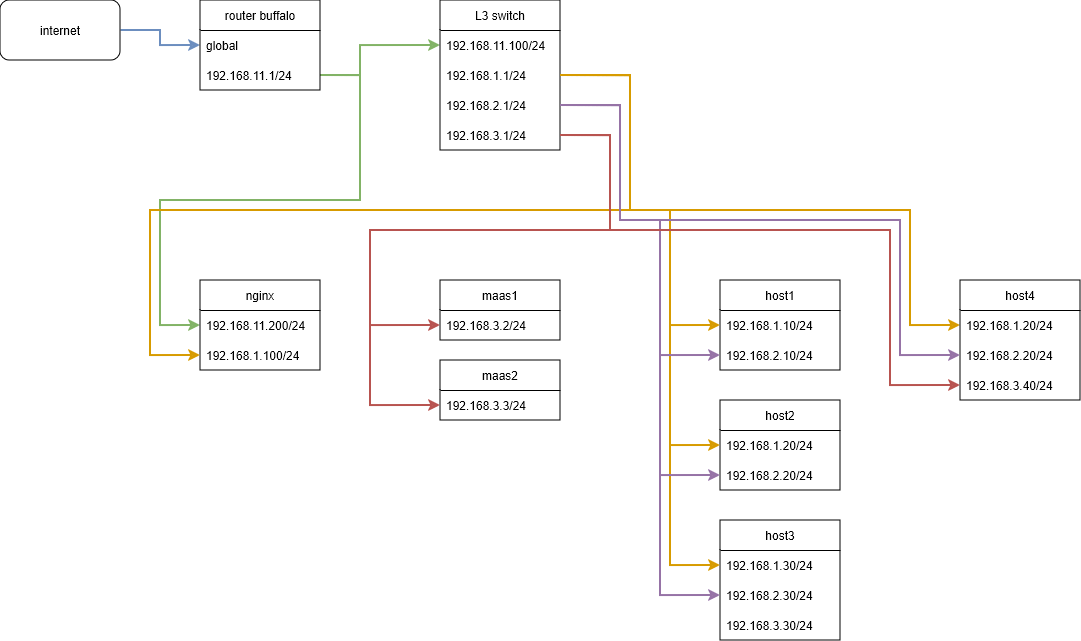

The diagram above was exported from draw.io. Its source (the exported page's mxGraphModel, read from the mxfile embedded in the PNG):
<mxGraphModel dx="1122" dy="736" grid="1" gridSize="10" guides="1" tooltips="1" connect="1" arrows="1" fold="1" page="1" pageScale="1" pageWidth="1169" pageHeight="827" math="0" shadow="0">
  <root>
    <mxCell id="0" />
    <mxCell id="1" parent="0" />
    <mxCell id="1T6NbWWzL2u75e14_KCt-26" style="edgeStyle=orthogonalEdgeStyle;rounded=0;orthogonalLoop=1;jettySize=auto;html=1;exitX=1;exitY=0.5;exitDx=0;exitDy=0;entryX=0;entryY=0.5;entryDx=0;entryDy=0;fillColor=#d5e8d4;strokeColor=#82b366;strokeWidth=2;" parent="1" source="1T6NbWWzL2u75e14_KCt-14" target="1T6NbWWzL2u75e14_KCt-22" edge="1">
      <mxGeometry relative="1" as="geometry">
        <Array as="points">
          <mxPoint x="400" y="115" />
          <mxPoint x="400" y="240" />
          <mxPoint x="200" y="240" />
          <mxPoint x="200" y="365" />
        </Array>
      </mxGeometry>
    </mxCell>
    <mxCell id="qbvVRUb-M5S-CC-kPav6-25" style="edgeStyle=orthogonalEdgeStyle;rounded=0;orthogonalLoop=1;jettySize=auto;html=1;exitX=1;exitY=0.5;exitDx=0;exitDy=0;entryX=0;entryY=0.5;entryDx=0;entryDy=0;fillColor=#ffe6cc;strokeColor=#d79b00;strokeWidth=2;jumpStyle=none;" edge="1" parent="1" source="1T6NbWWzL2u75e14_KCt-19" target="qbvVRUb-M5S-CC-kPav6-22">
      <mxGeometry relative="1" as="geometry">
        <Array as="points">
          <mxPoint x="670" y="115" />
          <mxPoint x="670" y="250" />
          <mxPoint x="950" y="250" />
          <mxPoint x="950" y="365" />
        </Array>
      </mxGeometry>
    </mxCell>
    <mxCell id="1T6NbWWzL2u75e14_KCt-20" style="edgeStyle=orthogonalEdgeStyle;rounded=0;orthogonalLoop=1;jettySize=auto;html=1;exitX=1;exitY=0.5;exitDx=0;exitDy=0;entryX=0;entryY=0.5;entryDx=0;entryDy=0;fillColor=#d5e8d4;strokeColor=#82b366;strokeWidth=2;" parent="1" source="1T6NbWWzL2u75e14_KCt-14" target="1T6NbWWzL2u75e14_KCt-18" edge="1">
      <mxGeometry relative="1" as="geometry">
        <Array as="points">
          <mxPoint x="400" y="115" />
          <mxPoint x="400" y="85" />
        </Array>
      </mxGeometry>
    </mxCell>
    <mxCell id="1T6NbWWzL2u75e14_KCt-16" style="edgeStyle=orthogonalEdgeStyle;rounded=0;orthogonalLoop=1;jettySize=auto;html=1;exitX=1;exitY=0.5;exitDx=0;exitDy=0;entryX=0;entryY=0.5;entryDx=0;entryDy=0;fillColor=#dae8fc;strokeColor=#6c8ebf;strokeWidth=2;" parent="1" source="ulEDD4WAJvHqVPRtPoEi-1" target="1T6NbWWzL2u75e14_KCt-13" edge="1">
      <mxGeometry relative="1" as="geometry" />
    </mxCell>
    <mxCell id="ulEDD4WAJvHqVPRtPoEi-1" value="internet" style="rounded=1;whiteSpace=wrap;html=1;" parent="1" vertex="1">
      <mxGeometry x="40" y="40" width="120" height="60" as="geometry" />
    </mxCell>
    <mxCell id="1T6NbWWzL2u75e14_KCt-12" value="router buffalo" style="swimlane;fontStyle=0;childLayout=stackLayout;horizontal=1;startSize=30;horizontalStack=0;resizeParent=1;resizeParentMax=0;resizeLast=0;collapsible=1;marginBottom=0;whiteSpace=wrap;html=1;" parent="1" vertex="1">
      <mxGeometry x="240" y="40" width="120" height="90" as="geometry" />
    </mxCell>
    <mxCell id="1T6NbWWzL2u75e14_KCt-13" value="global" style="text;strokeColor=none;fillColor=none;align=left;verticalAlign=middle;spacingLeft=4;spacingRight=4;overflow=hidden;points=[[0,0.5],[1,0.5]];portConstraint=eastwest;rotatable=0;whiteSpace=wrap;html=1;" parent="1T6NbWWzL2u75e14_KCt-12" vertex="1">
      <mxGeometry y="30" width="120" height="30" as="geometry" />
    </mxCell>
    <mxCell id="1T6NbWWzL2u75e14_KCt-14" value="192.168.11.1/24" style="text;strokeColor=none;fillColor=none;align=left;verticalAlign=middle;spacingLeft=4;spacingRight=4;overflow=hidden;points=[[0,0.5],[1,0.5]];portConstraint=eastwest;rotatable=0;whiteSpace=wrap;html=1;" parent="1T6NbWWzL2u75e14_KCt-12" vertex="1">
      <mxGeometry y="60" width="120" height="30" as="geometry" />
    </mxCell>
    <mxCell id="1T6NbWWzL2u75e14_KCt-17" value="L3 switch" style="swimlane;fontStyle=0;childLayout=stackLayout;horizontal=1;startSize=30;horizontalStack=0;resizeParent=1;resizeParentMax=0;resizeLast=0;collapsible=1;marginBottom=0;whiteSpace=wrap;html=1;" parent="1" vertex="1">
      <mxGeometry x="480" y="40" width="120" height="150" as="geometry" />
    </mxCell>
    <mxCell id="1T6NbWWzL2u75e14_KCt-18" value="192.168.11.100/24&lt;span style=&quot;white-space: pre;&quot;&gt;&#09;&lt;/span&gt;" style="text;strokeColor=none;fillColor=none;align=left;verticalAlign=middle;spacingLeft=4;spacingRight=4;overflow=hidden;points=[[0,0.5],[1,0.5]];portConstraint=eastwest;rotatable=0;whiteSpace=wrap;html=1;" parent="1T6NbWWzL2u75e14_KCt-17" vertex="1">
      <mxGeometry y="30" width="120" height="30" as="geometry" />
    </mxCell>
    <mxCell id="1T6NbWWzL2u75e14_KCt-19" value="192.168.1.1/24" style="text;strokeColor=none;fillColor=none;align=left;verticalAlign=middle;spacingLeft=4;spacingRight=4;overflow=hidden;points=[[0,0.5],[1,0.5]];portConstraint=eastwest;rotatable=0;whiteSpace=wrap;html=1;" parent="1T6NbWWzL2u75e14_KCt-17" vertex="1">
      <mxGeometry y="60" width="120" height="30" as="geometry" />
    </mxCell>
    <mxCell id="1T6NbWWzL2u75e14_KCt-25" value="192.168.2.1/24" style="text;strokeColor=none;fillColor=none;align=left;verticalAlign=middle;spacingLeft=4;spacingRight=4;overflow=hidden;points=[[0,0.5],[1,0.5]];portConstraint=eastwest;rotatable=0;whiteSpace=wrap;html=1;" parent="1T6NbWWzL2u75e14_KCt-17" vertex="1">
      <mxGeometry y="90" width="120" height="30" as="geometry" />
    </mxCell>
    <mxCell id="1T6NbWWzL2u75e14_KCt-24" value="192.168.3.1/24" style="text;strokeColor=none;fillColor=none;align=left;verticalAlign=middle;spacingLeft=4;spacingRight=4;overflow=hidden;points=[[0,0.5],[1,0.5]];portConstraint=eastwest;rotatable=0;whiteSpace=wrap;html=1;" parent="1T6NbWWzL2u75e14_KCt-17" vertex="1">
      <mxGeometry y="120" width="120" height="30" as="geometry" />
    </mxCell>
    <mxCell id="1T6NbWWzL2u75e14_KCt-21" value="nginx" style="swimlane;fontStyle=0;childLayout=stackLayout;horizontal=1;startSize=30;horizontalStack=0;resizeParent=1;resizeParentMax=0;resizeLast=0;collapsible=1;marginBottom=0;whiteSpace=wrap;html=1;" parent="1" vertex="1">
      <mxGeometry x="240" y="320" width="120" height="90" as="geometry" />
    </mxCell>
    <mxCell id="1T6NbWWzL2u75e14_KCt-22" value="192.168.11.200/24" style="text;strokeColor=none;fillColor=none;align=left;verticalAlign=middle;spacingLeft=4;spacingRight=4;overflow=hidden;points=[[0,0.5],[1,0.5]];portConstraint=eastwest;rotatable=0;whiteSpace=wrap;html=1;" parent="1T6NbWWzL2u75e14_KCt-21" vertex="1">
      <mxGeometry y="30" width="120" height="30" as="geometry" />
    </mxCell>
    <mxCell id="1T6NbWWzL2u75e14_KCt-23" value="192.168.1.100/24" style="text;strokeColor=none;fillColor=none;align=left;verticalAlign=middle;spacingLeft=4;spacingRight=4;overflow=hidden;points=[[0,0.5],[1,0.5]];portConstraint=eastwest;rotatable=0;whiteSpace=wrap;html=1;" parent="1T6NbWWzL2u75e14_KCt-21" vertex="1">
      <mxGeometry y="60" width="120" height="30" as="geometry" />
    </mxCell>
    <mxCell id="qbvVRUb-M5S-CC-kPav6-1" style="edgeStyle=orthogonalEdgeStyle;rounded=0;orthogonalLoop=1;jettySize=auto;html=1;exitX=1;exitY=0.5;exitDx=0;exitDy=0;entryX=0;entryY=0.5;entryDx=0;entryDy=0;fillColor=#ffe6cc;strokeColor=#d79b00;strokeWidth=2;jumpStyle=none;" edge="1" parent="1" source="1T6NbWWzL2u75e14_KCt-19" target="1T6NbWWzL2u75e14_KCt-23">
      <mxGeometry relative="1" as="geometry">
        <Array as="points">
          <mxPoint x="670" y="115" />
          <mxPoint x="670" y="250" />
          <mxPoint x="190" y="250" />
          <mxPoint x="190" y="395" />
        </Array>
      </mxGeometry>
    </mxCell>
    <mxCell id="qbvVRUb-M5S-CC-kPav6-2" value="maas1" style="swimlane;fontStyle=0;childLayout=stackLayout;horizontal=1;startSize=30;horizontalStack=0;resizeParent=1;resizeParentMax=0;resizeLast=0;collapsible=1;marginBottom=0;whiteSpace=wrap;html=1;" vertex="1" parent="1">
      <mxGeometry x="480" y="320" width="120" height="60" as="geometry" />
    </mxCell>
    <mxCell id="qbvVRUb-M5S-CC-kPav6-3" value="192.168.3.2/24" style="text;strokeColor=none;fillColor=none;align=left;verticalAlign=middle;spacingLeft=4;spacingRight=4;overflow=hidden;points=[[0,0.5],[1,0.5]];portConstraint=eastwest;rotatable=0;whiteSpace=wrap;html=1;" vertex="1" parent="qbvVRUb-M5S-CC-kPav6-2">
      <mxGeometry y="30" width="120" height="30" as="geometry" />
    </mxCell>
    <mxCell id="qbvVRUb-M5S-CC-kPav6-5" style="edgeStyle=orthogonalEdgeStyle;rounded=0;orthogonalLoop=1;jettySize=auto;html=1;exitX=1;exitY=0.5;exitDx=0;exitDy=0;entryX=0;entryY=0.5;entryDx=0;entryDy=0;fillColor=#f8cecc;strokeColor=#b85450;strokeWidth=2;" edge="1" parent="1" source="1T6NbWWzL2u75e14_KCt-24" target="qbvVRUb-M5S-CC-kPav6-3">
      <mxGeometry relative="1" as="geometry">
        <Array as="points">
          <mxPoint x="650" y="175" />
          <mxPoint x="650" y="270" />
          <mxPoint x="410" y="270" />
          <mxPoint x="410" y="365" />
        </Array>
      </mxGeometry>
    </mxCell>
    <mxCell id="qbvVRUb-M5S-CC-kPav6-6" value="maas2" style="swimlane;fontStyle=0;childLayout=stackLayout;horizontal=1;startSize=30;horizontalStack=0;resizeParent=1;resizeParentMax=0;resizeLast=0;collapsible=1;marginBottom=0;whiteSpace=wrap;html=1;" vertex="1" parent="1">
      <mxGeometry x="480" y="400" width="120" height="60" as="geometry" />
    </mxCell>
    <mxCell id="qbvVRUb-M5S-CC-kPav6-7" value="192.168.3.3/24" style="text;strokeColor=none;fillColor=none;align=left;verticalAlign=middle;spacingLeft=4;spacingRight=4;overflow=hidden;points=[[0,0.5],[1,0.5]];portConstraint=eastwest;rotatable=0;whiteSpace=wrap;html=1;" vertex="1" parent="qbvVRUb-M5S-CC-kPav6-6">
      <mxGeometry y="30" width="120" height="30" as="geometry" />
    </mxCell>
    <mxCell id="qbvVRUb-M5S-CC-kPav6-8" style="edgeStyle=orthogonalEdgeStyle;rounded=0;orthogonalLoop=1;jettySize=auto;html=1;exitX=1;exitY=0.5;exitDx=0;exitDy=0;entryX=0;entryY=0.5;entryDx=0;entryDy=0;fillColor=#f8cecc;strokeColor=#b85450;strokeWidth=2;" edge="1" parent="1" source="1T6NbWWzL2u75e14_KCt-24" target="qbvVRUb-M5S-CC-kPav6-7">
      <mxGeometry relative="1" as="geometry">
        <Array as="points">
          <mxPoint x="650" y="175" />
          <mxPoint x="650" y="270" />
          <mxPoint x="410" y="270" />
          <mxPoint x="410" y="445" />
        </Array>
      </mxGeometry>
    </mxCell>
    <mxCell id="qbvVRUb-M5S-CC-kPav6-9" value="host1" style="swimlane;fontStyle=0;childLayout=stackLayout;horizontal=1;startSize=30;horizontalStack=0;resizeParent=1;resizeParentMax=0;resizeLast=0;collapsible=1;marginBottom=0;whiteSpace=wrap;html=1;" vertex="1" parent="1">
      <mxGeometry x="760" y="320" width="120" height="90" as="geometry" />
    </mxCell>
    <mxCell id="qbvVRUb-M5S-CC-kPav6-10" value="192.168.1.10/24" style="text;strokeColor=none;fillColor=none;align=left;verticalAlign=middle;spacingLeft=4;spacingRight=4;overflow=hidden;points=[[0,0.5],[1,0.5]];portConstraint=eastwest;rotatable=0;whiteSpace=wrap;html=1;" vertex="1" parent="qbvVRUb-M5S-CC-kPav6-9">
      <mxGeometry y="30" width="120" height="30" as="geometry" />
    </mxCell>
    <mxCell id="qbvVRUb-M5S-CC-kPav6-11" value="192.168.2.10/24" style="text;strokeColor=none;fillColor=none;align=left;verticalAlign=middle;spacingLeft=4;spacingRight=4;overflow=hidden;points=[[0,0.5],[1,0.5]];portConstraint=eastwest;rotatable=0;whiteSpace=wrap;html=1;" vertex="1" parent="qbvVRUb-M5S-CC-kPav6-9">
      <mxGeometry y="60" width="120" height="30" as="geometry" />
    </mxCell>
    <mxCell id="qbvVRUb-M5S-CC-kPav6-12" style="edgeStyle=orthogonalEdgeStyle;rounded=0;orthogonalLoop=1;jettySize=auto;html=1;exitX=1;exitY=0.5;exitDx=0;exitDy=0;entryX=0;entryY=0.5;entryDx=0;entryDy=0;fillColor=#ffe6cc;strokeColor=#d79b00;strokeWidth=2;jumpStyle=none;" edge="1" parent="1" source="1T6NbWWzL2u75e14_KCt-19" target="qbvVRUb-M5S-CC-kPav6-10">
      <mxGeometry relative="1" as="geometry">
        <Array as="points">
          <mxPoint x="670" y="115" />
          <mxPoint x="670" y="250" />
          <mxPoint x="710" y="250" />
          <mxPoint x="710" y="365" />
        </Array>
      </mxGeometry>
    </mxCell>
    <mxCell id="qbvVRUb-M5S-CC-kPav6-14" value="host2" style="swimlane;fontStyle=0;childLayout=stackLayout;horizontal=1;startSize=30;horizontalStack=0;resizeParent=1;resizeParentMax=0;resizeLast=0;collapsible=1;marginBottom=0;whiteSpace=wrap;html=1;" vertex="1" parent="1">
      <mxGeometry x="760" y="440" width="120" height="90" as="geometry" />
    </mxCell>
    <mxCell id="qbvVRUb-M5S-CC-kPav6-15" value="192.168.1.20/24" style="text;strokeColor=none;fillColor=none;align=left;verticalAlign=middle;spacingLeft=4;spacingRight=4;overflow=hidden;points=[[0,0.5],[1,0.5]];portConstraint=eastwest;rotatable=0;whiteSpace=wrap;html=1;" vertex="1" parent="qbvVRUb-M5S-CC-kPav6-14">
      <mxGeometry y="30" width="120" height="30" as="geometry" />
    </mxCell>
    <mxCell id="qbvVRUb-M5S-CC-kPav6-16" value="192.168.2.20/24" style="text;strokeColor=none;fillColor=none;align=left;verticalAlign=middle;spacingLeft=4;spacingRight=4;overflow=hidden;points=[[0,0.5],[1,0.5]];portConstraint=eastwest;rotatable=0;whiteSpace=wrap;html=1;" vertex="1" parent="qbvVRUb-M5S-CC-kPav6-14">
      <mxGeometry y="60" width="120" height="30" as="geometry" />
    </mxCell>
    <mxCell id="qbvVRUb-M5S-CC-kPav6-18" value="host3" style="swimlane;fontStyle=0;childLayout=stackLayout;horizontal=1;startSize=30;horizontalStack=0;resizeParent=1;resizeParentMax=0;resizeLast=0;collapsible=1;marginBottom=0;whiteSpace=wrap;html=1;" vertex="1" parent="1">
      <mxGeometry x="760" y="560" width="120" height="120" as="geometry" />
    </mxCell>
    <mxCell id="qbvVRUb-M5S-CC-kPav6-19" value="192.168.1.30/24" style="text;strokeColor=none;fillColor=none;align=left;verticalAlign=middle;spacingLeft=4;spacingRight=4;overflow=hidden;points=[[0,0.5],[1,0.5]];portConstraint=eastwest;rotatable=0;whiteSpace=wrap;html=1;" vertex="1" parent="qbvVRUb-M5S-CC-kPav6-18">
      <mxGeometry y="30" width="120" height="30" as="geometry" />
    </mxCell>
    <mxCell id="qbvVRUb-M5S-CC-kPav6-20" value="192.168.2.30/24" style="text;strokeColor=none;fillColor=none;align=left;verticalAlign=middle;spacingLeft=4;spacingRight=4;overflow=hidden;points=[[0,0.5],[1,0.5]];portConstraint=eastwest;rotatable=0;whiteSpace=wrap;html=1;" vertex="1" parent="qbvVRUb-M5S-CC-kPav6-18">
      <mxGeometry y="60" width="120" height="30" as="geometry" />
    </mxCell>
    <mxCell id="qbvVRUb-M5S-CC-kPav6-28" value="192.168.3.30/24" style="text;strokeColor=none;fillColor=none;align=left;verticalAlign=middle;spacingLeft=4;spacingRight=4;overflow=hidden;points=[[0,0.5],[1,0.5]];portConstraint=eastwest;rotatable=0;whiteSpace=wrap;html=1;" vertex="1" parent="qbvVRUb-M5S-CC-kPav6-18">
      <mxGeometry y="90" width="120" height="30" as="geometry" />
    </mxCell>
    <mxCell id="qbvVRUb-M5S-CC-kPav6-21" value="host4" style="swimlane;fontStyle=0;childLayout=stackLayout;horizontal=1;startSize=30;horizontalStack=0;resizeParent=1;resizeParentMax=0;resizeLast=0;collapsible=1;marginBottom=0;whiteSpace=wrap;html=1;" vertex="1" parent="1">
      <mxGeometry x="1000" y="320" width="120" height="120" as="geometry" />
    </mxCell>
    <mxCell id="qbvVRUb-M5S-CC-kPav6-22" value="192.168.1.20/24" style="text;strokeColor=none;fillColor=none;align=left;verticalAlign=middle;spacingLeft=4;spacingRight=4;overflow=hidden;points=[[0,0.5],[1,0.5]];portConstraint=eastwest;rotatable=0;whiteSpace=wrap;html=1;" vertex="1" parent="qbvVRUb-M5S-CC-kPav6-21">
      <mxGeometry y="30" width="120" height="30" as="geometry" />
    </mxCell>
    <mxCell id="qbvVRUb-M5S-CC-kPav6-23" value="192.168.2.20/24" style="text;strokeColor=none;fillColor=none;align=left;verticalAlign=middle;spacingLeft=4;spacingRight=4;overflow=hidden;points=[[0,0.5],[1,0.5]];portConstraint=eastwest;rotatable=0;whiteSpace=wrap;html=1;" vertex="1" parent="qbvVRUb-M5S-CC-kPav6-21">
      <mxGeometry y="60" width="120" height="30" as="geometry" />
    </mxCell>
    <mxCell id="qbvVRUb-M5S-CC-kPav6-29" value="192.168.3.40/24" style="text;strokeColor=none;fillColor=none;align=left;verticalAlign=middle;spacingLeft=4;spacingRight=4;overflow=hidden;points=[[0,0.5],[1,0.5]];portConstraint=eastwest;rotatable=0;whiteSpace=wrap;html=1;" vertex="1" parent="qbvVRUb-M5S-CC-kPav6-21">
      <mxGeometry y="90" width="120" height="30" as="geometry" />
    </mxCell>
    <mxCell id="qbvVRUb-M5S-CC-kPav6-24" style="edgeStyle=orthogonalEdgeStyle;rounded=0;orthogonalLoop=1;jettySize=auto;html=1;exitX=1;exitY=0.5;exitDx=0;exitDy=0;entryX=0;entryY=0.5;entryDx=0;entryDy=0;fillColor=#ffe6cc;strokeColor=#d79b00;strokeWidth=2;jumpStyle=none;" edge="1" parent="1" source="1T6NbWWzL2u75e14_KCt-19" target="qbvVRUb-M5S-CC-kPav6-19">
      <mxGeometry relative="1" as="geometry">
        <Array as="points">
          <mxPoint x="670" y="115" />
          <mxPoint x="670" y="250" />
          <mxPoint x="710" y="250" />
          <mxPoint x="710" y="605" />
        </Array>
      </mxGeometry>
    </mxCell>
    <mxCell id="qbvVRUb-M5S-CC-kPav6-17" style="edgeStyle=orthogonalEdgeStyle;rounded=0;orthogonalLoop=1;jettySize=auto;html=1;exitX=1;exitY=0.5;exitDx=0;exitDy=0;entryX=0;entryY=0.5;entryDx=0;entryDy=0;fillColor=#ffe6cc;strokeColor=#d79b00;strokeWidth=2;jumpStyle=none;" edge="1" parent="1" source="1T6NbWWzL2u75e14_KCt-19" target="qbvVRUb-M5S-CC-kPav6-15">
      <mxGeometry relative="1" as="geometry">
        <Array as="points">
          <mxPoint x="670" y="115" />
          <mxPoint x="670" y="250" />
          <mxPoint x="710" y="250" />
          <mxPoint x="710" y="485" />
        </Array>
      </mxGeometry>
    </mxCell>
    <mxCell id="qbvVRUb-M5S-CC-kPav6-26" style="edgeStyle=orthogonalEdgeStyle;rounded=0;orthogonalLoop=1;jettySize=auto;html=1;exitX=1;exitY=0.5;exitDx=0;exitDy=0;entryX=0;entryY=0.5;entryDx=0;entryDy=0;fillColor=#e1d5e7;strokeColor=#9673a6;strokeWidth=2;jumpStyle=none;" edge="1" parent="1" source="1T6NbWWzL2u75e14_KCt-25" target="qbvVRUb-M5S-CC-kPav6-11">
      <mxGeometry relative="1" as="geometry">
        <Array as="points">
          <mxPoint x="660" y="145" />
          <mxPoint x="660" y="260" />
          <mxPoint x="700" y="260" />
          <mxPoint x="700" y="395" />
        </Array>
      </mxGeometry>
    </mxCell>
    <mxCell id="qbvVRUb-M5S-CC-kPav6-27" style="edgeStyle=orthogonalEdgeStyle;rounded=0;orthogonalLoop=1;jettySize=auto;html=1;exitX=1;exitY=0.5;exitDx=0;exitDy=0;entryX=0;entryY=0.5;entryDx=0;entryDy=0;fillColor=#e1d5e7;strokeColor=#9673a6;strokeWidth=2;" edge="1" parent="1" source="1T6NbWWzL2u75e14_KCt-25" target="qbvVRUb-M5S-CC-kPav6-16">
      <mxGeometry relative="1" as="geometry">
        <Array as="points">
          <mxPoint x="660" y="145" />
          <mxPoint x="660" y="260" />
          <mxPoint x="700" y="260" />
          <mxPoint x="700" y="515" />
        </Array>
      </mxGeometry>
    </mxCell>
    <mxCell id="qbvVRUb-M5S-CC-kPav6-32" style="edgeStyle=orthogonalEdgeStyle;rounded=0;orthogonalLoop=1;jettySize=auto;html=1;exitX=1;exitY=0.5;exitDx=0;exitDy=0;fillColor=#d5e8d4;strokeColor=#82b366;strokeWidth=2;entryX=0;entryY=0.5;entryDx=0;entryDy=0;" edge="1" parent="1" source="1T6NbWWzL2u75e14_KCt-14" target="qbvVRUb-M5S-CC-kPav6-31">
      <mxGeometry relative="1" as="geometry">
        <mxPoint x="920" y="490" as="targetPoint" />
        <Array as="points">
          <mxPoint x="440" y="115" />
          <mxPoint x="440" y="240" />
          <mxPoint x="920" y="240" />
          <mxPoint x="920" y="365" />
        </Array>
      </mxGeometry>
    </mxCell>
    <mxCell id="qbvVRUb-M5S-CC-kPav6-33" style="edgeStyle=orthogonalEdgeStyle;rounded=0;orthogonalLoop=1;jettySize=auto;html=1;exitX=1;exitY=0.5;exitDx=0;exitDy=0;entryX=0;entryY=0.5;entryDx=0;entryDy=0;fillColor=#e1d5e7;strokeColor=#9673a6;strokeWidth=2;" edge="1" parent="1" source="1T6NbWWzL2u75e14_KCt-25" target="qbvVRUb-M5S-CC-kPav6-23">
      <mxGeometry relative="1" as="geometry">
        <Array as="points">
          <mxPoint x="660" y="145" />
          <mxPoint x="660" y="260" />
          <mxPoint x="940" y="260" />
          <mxPoint x="940" y="395" />
        </Array>
      </mxGeometry>
    </mxCell>
    <mxCell id="qbvVRUb-M5S-CC-kPav6-34" style="edgeStyle=orthogonalEdgeStyle;rounded=0;orthogonalLoop=1;jettySize=auto;html=1;exitX=1;exitY=0.5;exitDx=0;exitDy=0;entryX=0;entryY=0.5;entryDx=0;entryDy=0;fillColor=#e1d5e7;strokeColor=#9673a6;strokeWidth=2;" edge="1" parent="1" source="1T6NbWWzL2u75e14_KCt-25" target="qbvVRUb-M5S-CC-kPav6-20">
      <mxGeometry relative="1" as="geometry">
        <Array as="points">
          <mxPoint x="660" y="145" />
          <mxPoint x="660" y="260" />
          <mxPoint x="700" y="260" />
          <mxPoint x="700" y="635" />
        </Array>
      </mxGeometry>
    </mxCell>
    <mxCell id="qbvVRUb-M5S-CC-kPav6-35" style="edgeStyle=orthogonalEdgeStyle;rounded=0;orthogonalLoop=1;jettySize=auto;html=1;exitX=1;exitY=0.5;exitDx=0;exitDy=0;entryX=0;entryY=0.5;entryDx=0;entryDy=0;fillColor=#f8cecc;strokeColor=#b85450;strokeWidth=2;" edge="1" parent="1" source="1T6NbWWzL2u75e14_KCt-24" target="qbvVRUb-M5S-CC-kPav6-29">
      <mxGeometry relative="1" as="geometry">
        <Array as="points">
          <mxPoint x="650" y="175" />
          <mxPoint x="650" y="270" />
          <mxPoint x="930" y="270" />
          <mxPoint x="930" y="425" />
        </Array>
      </mxGeometry>
    </mxCell>
  </root>
</mxGraphModel>